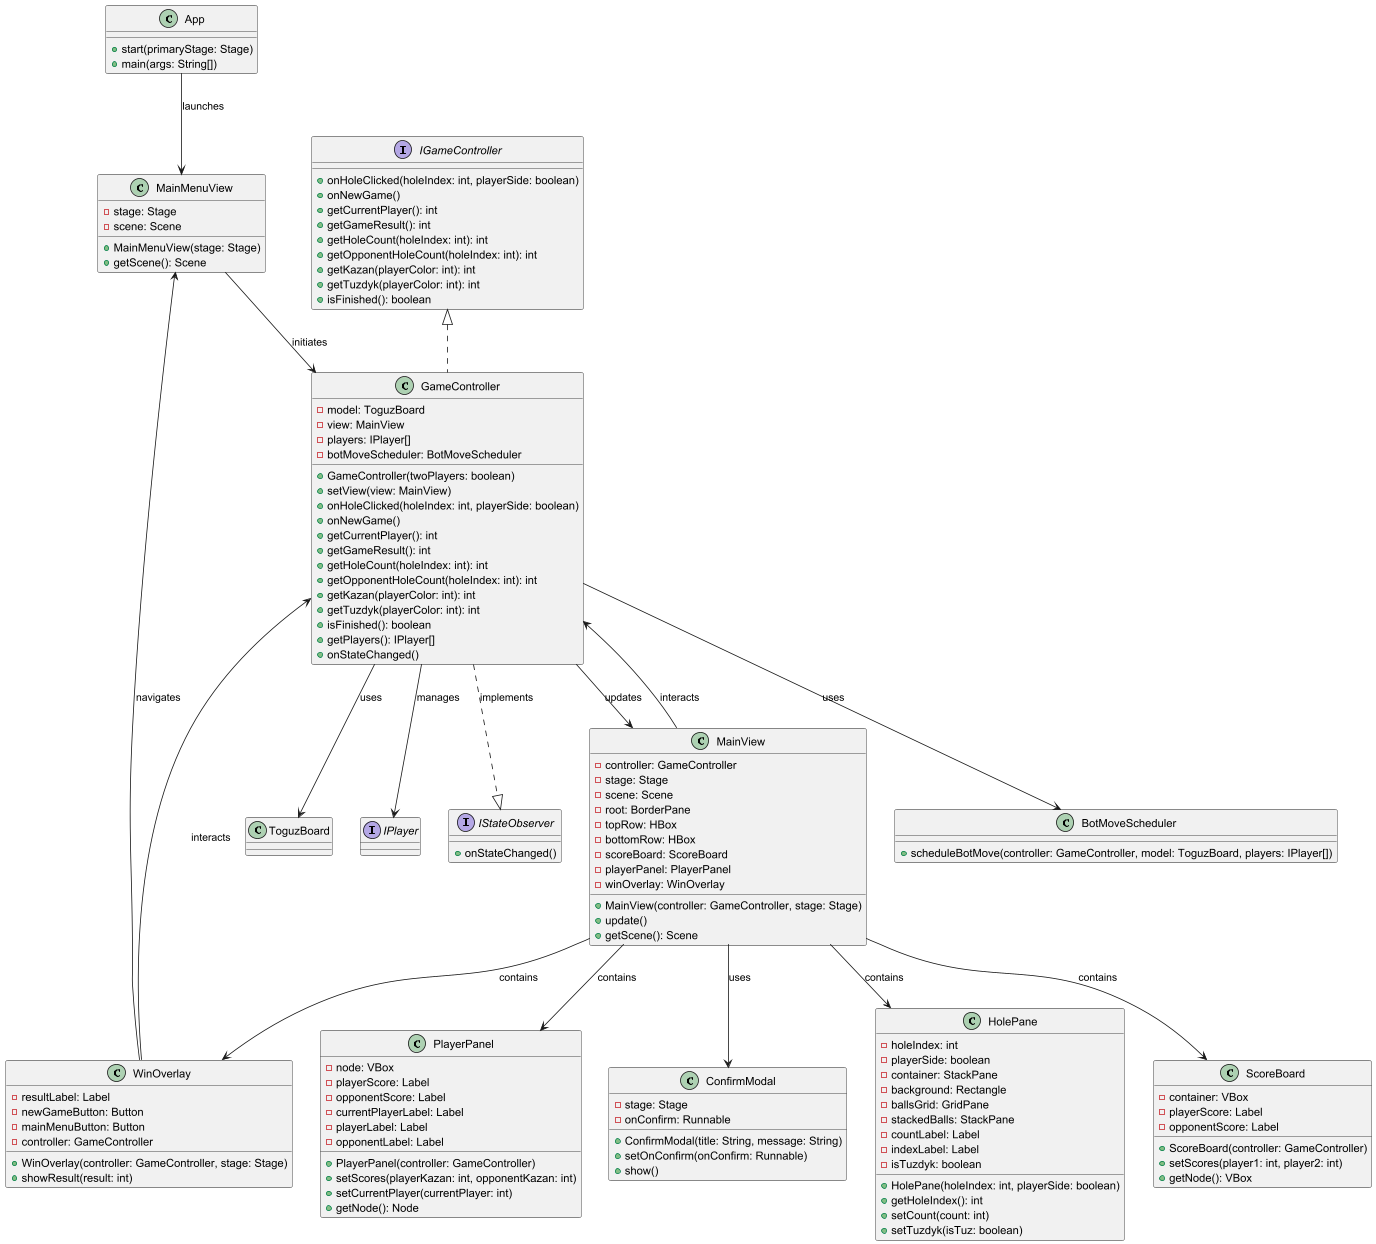

The diagram above was rendered by PlantUML. Its source (embedded in the PNG):
@startuml ApplicationControllerView

' Application
class App {
  +start(primaryStage: Stage)
  +main(args: String[])
}

' Controller Classes
interface IGameController {
  +onHoleClicked(holeIndex: int, playerSide: boolean)
  +onNewGame()
  +getCurrentPlayer(): int
  +getGameResult(): int
  +getHoleCount(holeIndex: int): int
  +getOpponentHoleCount(holeIndex: int): int
  +getKazan(playerColor: int): int
  +getTuzdyk(playerColor: int): int
  +isFinished(): boolean
}

class GameController {
  -model: ToguzBoard
  -view: MainView
  -players: IPlayer[]
  -botMoveScheduler: BotMoveScheduler
  +GameController(twoPlayers: boolean)
  +setView(view: MainView)
  +onHoleClicked(holeIndex: int, playerSide: boolean)
  +onNewGame()
  +getCurrentPlayer(): int
  +getGameResult(): int
  +getHoleCount(holeIndex: int): int
  +getOpponentHoleCount(holeIndex: int): int
  +getKazan(playerColor: int): int
  +getTuzdyk(playerColor: int): int
  +isFinished(): boolean
  +getPlayers(): IPlayer[]
  +onStateChanged()
}

class BotMoveScheduler {
  +scheduleBotMove(controller: GameController, model: ToguzBoard, players: IPlayer[])
}

' View - Screens
class MainMenuView {
  -stage: Stage
  -scene: Scene
  +MainMenuView(stage: Stage)
  +getScene(): Scene
}

class MainView {
  -controller: GameController
  -stage: Stage
  -scene: Scene
  -root: BorderPane
  -topRow: HBox
  -bottomRow: HBox
  -scoreBoard: ScoreBoard
  -playerPanel: PlayerPanel
  -winOverlay: WinOverlay
  +MainView(controller: GameController, stage: Stage)
  +update()
  +getScene(): Scene
}

' View - Components
class HolePane {
  -holeIndex: int
  -playerSide: boolean
  -container: StackPane
  -background: Rectangle
  -ballsGrid: GridPane
  -stackedBalls: StackPane
  -countLabel: Label
  -indexLabel: Label
  -isTuzdyk: boolean
  +HolePane(holeIndex: int, playerSide: boolean)
  +getHoleIndex(): int
  +setCount(count: int)
  +setTuzdyk(isTuz: boolean)
}

class ScoreBoard {
  -container: VBox
  -playerScore: Label
  -opponentScore: Label
  +ScoreBoard(controller: GameController)
  +setScores(player1: int, player2: int)
  +getNode(): VBox
}

class PlayerPanel {
  -node: VBox
  -playerScore: Label
  -opponentScore: Label
  -currentPlayerLabel: Label
  -playerLabel: Label
  -opponentLabel: Label
  +PlayerPanel(controller: GameController)
  +setScores(playerKazan: int, opponentKazan: int)
  +setCurrentPlayer(currentPlayer: int)
  +getNode(): Node
}

class WinOverlay {
  -resultLabel: Label
  -newGameButton: Button
  -mainMenuButton: Button
  -controller: GameController
  +WinOverlay(controller: GameController, stage: Stage)
  +showResult(result: int)
}

class ConfirmModal {
  -stage: Stage
  -onConfirm: Runnable
  +ConfirmModal(title: String, message: String)
  +setOnConfirm(onConfirm: Runnable)
  +show()
}

' Placeholder Classes for Relationships
class ToguzBoard {
}

interface IPlayer {
}

interface IStateObserver {
  +onStateChanged()
}

' Relationships
App --> MainMenuView : launches
IGameController <|.. GameController
GameController --> ToguzBoard : uses
GameController --> MainView : updates
GameController --> IPlayer : manages
GameController --> BotMoveScheduler : uses
GameController ..|> IStateObserver : implements
MainMenuView --> GameController : initiates
MainView --> GameController : interacts
MainView --> HolePane : contains
MainView --> ScoreBoard : contains
MainView --> PlayerPanel : contains
MainView --> WinOverlay : contains
MainView --> ConfirmModal : uses
WinOverlay --> GameController : interacts
WinOverlay --> MainMenuView : navigates

@enduml